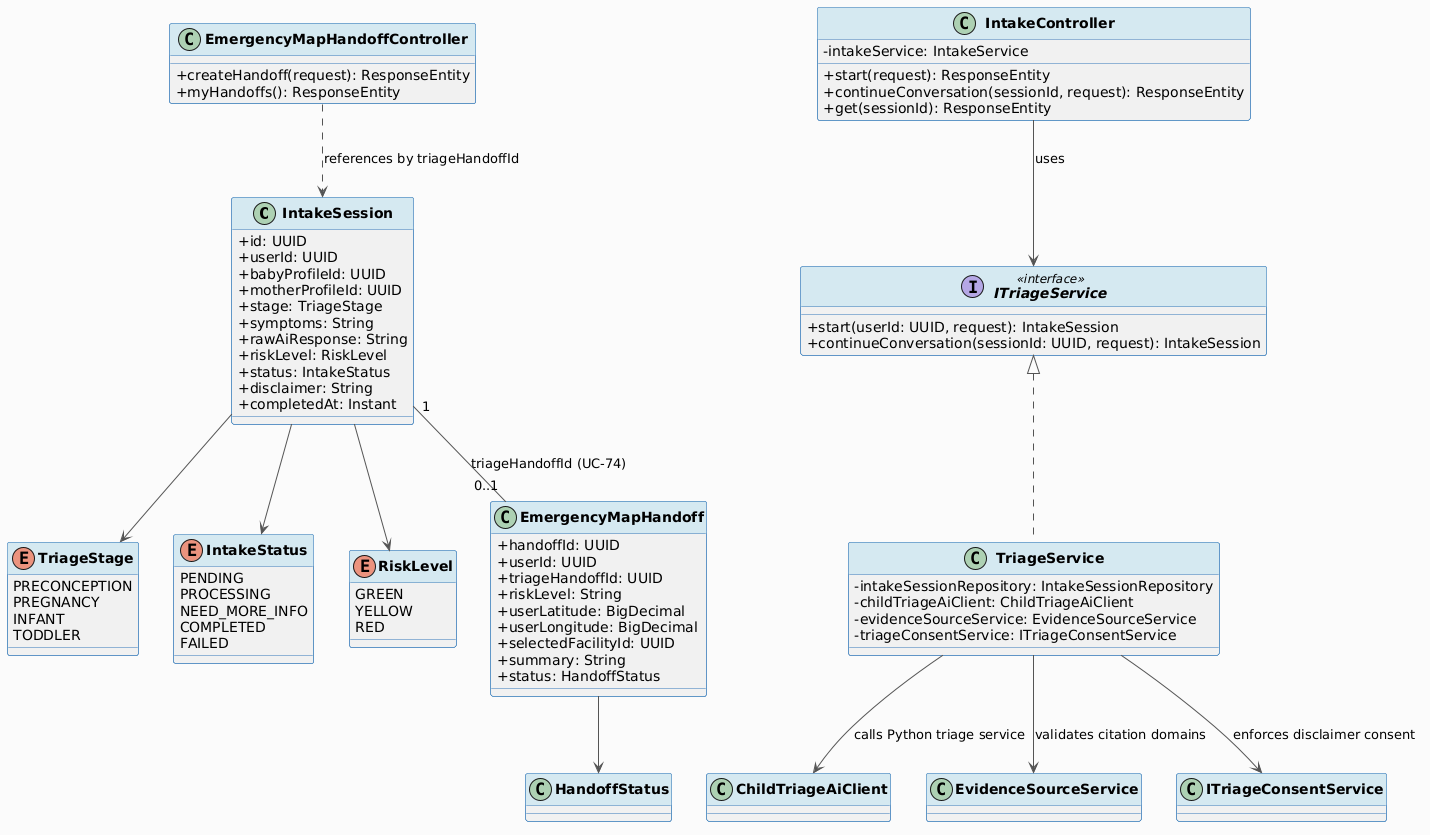

The diagram above was rendered by PlantUML. Its source (embedded in the PNG):
@startuml
skinparam classAttributeIconSize 0
skinparam classFontStyle bold
skinparam backgroundColor #FAFAFA
skinparam ArrowColor #555555
skinparam ClassBorderColor #2E75B6
skinparam ClassHeaderBackgroundColor #D5E8F0

class IntakeSession {
  + id: UUID
  + userId: UUID
  + babyProfileId: UUID
  + motherProfileId: UUID
  + stage: TriageStage
  + symptoms: String
  + rawAiResponse: String
  + riskLevel: RiskLevel
  + status: IntakeStatus
  + disclaimer: String
  + completedAt: Instant
}

enum TriageStage {
  PRECONCEPTION
  PREGNANCY
  INFANT
  TODDLER
}

enum IntakeStatus {
  PENDING
  PROCESSING
  NEED_MORE_INFO
  COMPLETED
  FAILED
}

enum RiskLevel {
  GREEN
  YELLOW
  RED
}

class EmergencyMapHandoff {
  + handoffId: UUID
  + userId: UUID
  + triageHandoffId: UUID
  + riskLevel: String
  + userLatitude: BigDecimal
  + userLongitude: BigDecimal
  + selectedFacilityId: UUID
  + summary: String
  + status: HandoffStatus
}

class IntakeController {
  - intakeService: IntakeService
  + start(request): ResponseEntity
  + continueConversation(sessionId, request): ResponseEntity
  + get(sessionId): ResponseEntity
}

interface ITriageService <<interface>> {
  + start(userId: UUID, request): IntakeSession
  + continueConversation(sessionId: UUID, request): IntakeSession
}

class TriageService implements ITriageService {
  - intakeSessionRepository: IntakeSessionRepository
  - childTriageAiClient: ChildTriageAiClient
  - evidenceSourceService: EvidenceSourceService
  - triageConsentService: ITriageConsentService
}

class EmergencyMapHandoffController {
  + createHandoff(request): ResponseEntity
  + myHandoffs(): ResponseEntity
}

IntakeSession --> TriageStage
IntakeSession --> IntakeStatus
IntakeSession --> RiskLevel
IntakeSession "1" -- "0..1" EmergencyMapHandoff : triageHandoffId (UC-74)
EmergencyMapHandoff --> HandoffStatus
IntakeController --> ITriageService : uses
TriageService --> ChildTriageAiClient : calls Python triage service
TriageService --> EvidenceSourceService : validates citation domains
TriageService --> ITriageConsentService : enforces disclaimer consent
EmergencyMapHandoffController ..> IntakeSession : references by triageHandoffId
@enduml